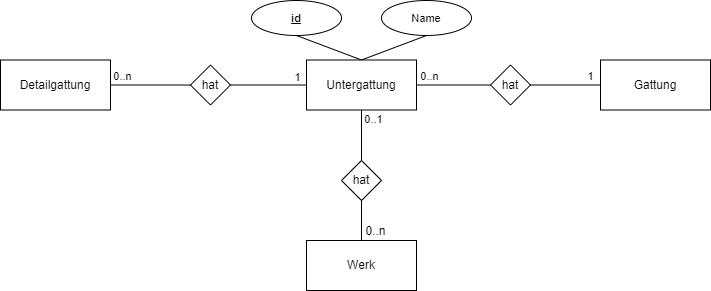

The diagram above was exported from draw.io. Its source (the exported page's mxGraphModel, read from the mxfile embedded in the PNG):
<mxGraphModel dx="1184" dy="283" grid="1" gridSize="10" guides="1" tooltips="1" connect="1" arrows="1" fold="1" page="0" pageScale="1" pageWidth="827" pageHeight="1169" background="none" math="0" shadow="0">
  <root>
    <mxCell id="0" />
    <mxCell id="1" parent="0" />
    <mxCell id="jJaEkpYB8JlKpb6unXMZ-2" value="Werk" style="html=1;whiteSpace=wrap;" parent="1" vertex="1">
      <mxGeometry x="406" y="780" width="110" height="50" as="geometry" />
    </mxCell>
    <mxCell id="KVPZdSPxIXsvThKlYtLz-1" style="rounded=0;orthogonalLoop=1;jettySize=auto;html=1;exitX=0.5;exitY=0;exitDx=0;exitDy=0;entryX=0.5;entryY=1;entryDx=0;entryDy=0;endArrow=none;endFill=0;" parent="1" source="jJaEkpYB8JlKpb6unXMZ-15" target="jJaEkpYB8JlKpb6unXMZ-32" edge="1">
      <mxGeometry relative="1" as="geometry" />
    </mxCell>
    <mxCell id="KVPZdSPxIXsvThKlYtLz-2" style="edgeStyle=none;shape=connector;rounded=0;orthogonalLoop=1;jettySize=auto;html=1;exitX=0.5;exitY=0;exitDx=0;exitDy=0;entryX=0.5;entryY=1;entryDx=0;entryDy=0;labelBackgroundColor=default;strokeColor=default;align=center;verticalAlign=middle;fontFamily=Helvetica;fontSize=11;fontColor=default;endArrow=none;endFill=0;" parent="1" source="jJaEkpYB8JlKpb6unXMZ-15" target="jJaEkpYB8JlKpb6unXMZ-82" edge="1">
      <mxGeometry relative="1" as="geometry" />
    </mxCell>
    <mxCell id="jWR-ZCo5-Xf883hlgQOV-7" style="edgeStyle=none;shape=connector;rounded=0;orthogonalLoop=1;jettySize=auto;html=1;exitX=1;exitY=0.5;exitDx=0;exitDy=0;entryX=0;entryY=0.5;entryDx=0;entryDy=0;labelBackgroundColor=default;strokeColor=default;align=center;verticalAlign=middle;fontFamily=Helvetica;fontSize=11;fontColor=default;endArrow=none;endFill=0;" parent="1" source="jJaEkpYB8JlKpb6unXMZ-15" target="jWR-ZCo5-Xf883hlgQOV-3" edge="1">
      <mxGeometry relative="1" as="geometry" />
    </mxCell>
    <mxCell id="jJaEkpYB8JlKpb6unXMZ-15" value="Untergattung" style="html=1;whiteSpace=wrap;" parent="1" vertex="1">
      <mxGeometry x="406" y="599.5" width="110" height="50" as="geometry" />
    </mxCell>
    <mxCell id="jJaEkpYB8JlKpb6unXMZ-23" style="shape=connector;rounded=0;orthogonalLoop=1;jettySize=auto;html=1;labelBackgroundColor=default;strokeColor=default;align=center;verticalAlign=middle;fontFamily=Helvetica;fontSize=11;fontColor=#FFFFFF;endArrow=none;endFill=0;entryX=0.5;entryY=0;entryDx=0;entryDy=0;exitX=0.5;exitY=0;exitDx=0;exitDy=0;" parent="1" source="jJaEkpYB8JlKpb6unXMZ-18" target="jJaEkpYB8JlKpb6unXMZ-2" edge="1">
      <mxGeometry relative="1" as="geometry">
        <mxPoint x="360" y="450" as="targetPoint" />
        <mxPoint x="440" y="470" as="sourcePoint" />
      </mxGeometry>
    </mxCell>
    <mxCell id="jJaEkpYB8JlKpb6unXMZ-125" value="0..n" style="edgeLabel;html=1;align=center;verticalAlign=middle;resizable=0;points=[];fontSize=12;fontFamily=Helvetica;fontColor=default;" parent="jJaEkpYB8JlKpb6unXMZ-23" vertex="1" connectable="0">
      <mxGeometry x="-0.1205" y="1" relative="1" as="geometry">
        <mxPoint x="13" y="35" as="offset" />
      </mxGeometry>
    </mxCell>
    <mxCell id="KVPZdSPxIXsvThKlYtLz-3" style="edgeStyle=none;shape=connector;rounded=0;orthogonalLoop=1;jettySize=auto;html=1;exitX=0.5;exitY=0;exitDx=0;exitDy=0;entryX=0.5;entryY=1;entryDx=0;entryDy=0;labelBackgroundColor=default;strokeColor=default;align=center;verticalAlign=middle;fontFamily=Helvetica;fontSize=11;fontColor=default;endArrow=none;endFill=0;" parent="1" source="jJaEkpYB8JlKpb6unXMZ-18" target="jJaEkpYB8JlKpb6unXMZ-15" edge="1">
      <mxGeometry relative="1" as="geometry" />
    </mxCell>
    <mxCell id="KVPZdSPxIXsvThKlYtLz-4" value="0..1" style="edgeLabel;html=1;align=center;verticalAlign=middle;resizable=0;points=[];fontSize=11;fontFamily=Helvetica;fontColor=default;" parent="KVPZdSPxIXsvThKlYtLz-3" vertex="1" connectable="0">
      <mxGeometry x="0.3307" relative="1" as="geometry">
        <mxPoint x="12" y="-8" as="offset" />
      </mxGeometry>
    </mxCell>
    <mxCell id="jWR-ZCo5-Xf883hlgQOV-9" value="1" style="edgeLabel;html=1;align=center;verticalAlign=middle;resizable=0;points=[];fontSize=11;fontFamily=Helvetica;fontColor=default;" parent="KVPZdSPxIXsvThKlYtLz-3" vertex="1" connectable="0">
      <mxGeometry x="0.3307" relative="1" as="geometry">
        <mxPoint x="229" y="-51" as="offset" />
      </mxGeometry>
    </mxCell>
    <mxCell id="jWR-ZCo5-Xf883hlgQOV-10" value="1" style="edgeLabel;html=1;align=center;verticalAlign=middle;resizable=0;points=[];fontSize=11;fontFamily=Helvetica;fontColor=default;" parent="KVPZdSPxIXsvThKlYtLz-3" vertex="1" connectable="0">
      <mxGeometry x="0.3307" relative="1" as="geometry">
        <mxPoint x="-64" y="-50" as="offset" />
      </mxGeometry>
    </mxCell>
    <mxCell id="jWR-ZCo5-Xf883hlgQOV-11" value="0..n" style="edgeLabel;html=1;align=center;verticalAlign=middle;resizable=0;points=[];fontSize=11;fontFamily=Helvetica;fontColor=default;" parent="KVPZdSPxIXsvThKlYtLz-3" vertex="1" connectable="0">
      <mxGeometry x="0.3307" relative="1" as="geometry">
        <mxPoint x="-239" y="-51" as="offset" />
      </mxGeometry>
    </mxCell>
    <mxCell id="jWR-ZCo5-Xf883hlgQOV-12" value="0..n" style="edgeLabel;html=1;align=center;verticalAlign=middle;resizable=0;points=[];fontSize=11;fontFamily=Helvetica;fontColor=default;" parent="KVPZdSPxIXsvThKlYtLz-3" vertex="1" connectable="0">
      <mxGeometry x="0.3307" relative="1" as="geometry">
        <mxPoint x="68" y="-51" as="offset" />
      </mxGeometry>
    </mxCell>
    <mxCell id="jJaEkpYB8JlKpb6unXMZ-18" value="hat" style="rhombus;whiteSpace=wrap;html=1;" parent="1" vertex="1">
      <mxGeometry x="441" y="700" width="40" height="40" as="geometry" />
    </mxCell>
    <mxCell id="jJaEkpYB8JlKpb6unXMZ-32" value="id" style="ellipse;whiteSpace=wrap;html=1;fontSize=11;fontStyle=5" parent="1" vertex="1">
      <mxGeometry x="351" y="540" width="90" height="35" as="geometry" />
    </mxCell>
    <mxCell id="jJaEkpYB8JlKpb6unXMZ-82" value="Name" style="ellipse;whiteSpace=wrap;html=1;fontSize=11;" parent="1" vertex="1">
      <mxGeometry x="481" y="540" width="90" height="35" as="geometry" />
    </mxCell>
    <mxCell id="jWR-ZCo5-Xf883hlgQOV-1" value="Detailgattung" style="html=1;whiteSpace=wrap;" parent="1" vertex="1">
      <mxGeometry x="100" y="599.5" width="110" height="50" as="geometry" />
    </mxCell>
    <mxCell id="jWR-ZCo5-Xf883hlgQOV-2" value="Gattung" style="html=1;whiteSpace=wrap;" parent="1" vertex="1">
      <mxGeometry x="700" y="599.5" width="110" height="50" as="geometry" />
    </mxCell>
    <mxCell id="jWR-ZCo5-Xf883hlgQOV-8" style="edgeStyle=none;shape=connector;rounded=0;orthogonalLoop=1;jettySize=auto;html=1;exitX=1;exitY=0.5;exitDx=0;exitDy=0;entryX=0;entryY=0.5;entryDx=0;entryDy=0;labelBackgroundColor=default;strokeColor=default;align=center;verticalAlign=middle;fontFamily=Helvetica;fontSize=11;fontColor=default;endArrow=none;endFill=0;" parent="1" source="jWR-ZCo5-Xf883hlgQOV-3" target="jWR-ZCo5-Xf883hlgQOV-2" edge="1">
      <mxGeometry relative="1" as="geometry" />
    </mxCell>
    <mxCell id="jWR-ZCo5-Xf883hlgQOV-3" value="hat" style="rhombus;whiteSpace=wrap;html=1;" parent="1" vertex="1">
      <mxGeometry x="590" y="604.5" width="40" height="40" as="geometry" />
    </mxCell>
    <mxCell id="jWR-ZCo5-Xf883hlgQOV-5" style="rounded=0;orthogonalLoop=1;jettySize=auto;html=1;exitX=0;exitY=0.5;exitDx=0;exitDy=0;entryX=1;entryY=0.5;entryDx=0;entryDy=0;endArrow=none;endFill=0;" parent="1" source="jWR-ZCo5-Xf883hlgQOV-4" target="jWR-ZCo5-Xf883hlgQOV-1" edge="1">
      <mxGeometry relative="1" as="geometry" />
    </mxCell>
    <mxCell id="jWR-ZCo5-Xf883hlgQOV-6" style="edgeStyle=none;shape=connector;rounded=0;orthogonalLoop=1;jettySize=auto;html=1;exitX=1;exitY=0.5;exitDx=0;exitDy=0;entryX=0;entryY=0.5;entryDx=0;entryDy=0;labelBackgroundColor=default;strokeColor=default;align=center;verticalAlign=middle;fontFamily=Helvetica;fontSize=11;fontColor=default;endArrow=none;endFill=0;" parent="1" source="jWR-ZCo5-Xf883hlgQOV-4" target="jJaEkpYB8JlKpb6unXMZ-15" edge="1">
      <mxGeometry relative="1" as="geometry" />
    </mxCell>
    <mxCell id="jWR-ZCo5-Xf883hlgQOV-4" value="hat" style="rhombus;whiteSpace=wrap;html=1;" parent="1" vertex="1">
      <mxGeometry x="290" y="604.5" width="40" height="40" as="geometry" />
    </mxCell>
  </root>
</mxGraphModel>